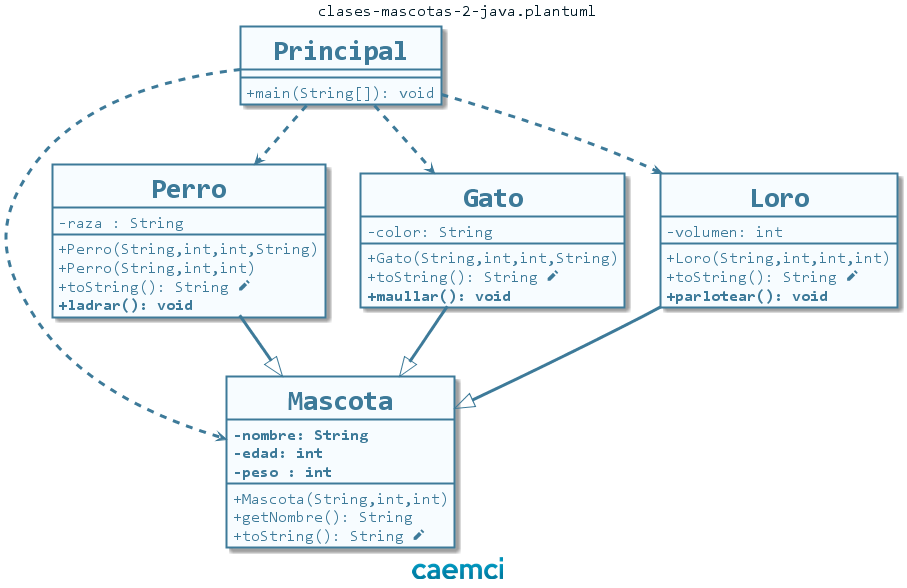

The diagram above was rendered by PlantUML. Its source (embedded in the PNG):
@startuml clases-mascotas-2-java

skinparam BackgroundColor transparent
skinparam DefaultFontName Consolas

skinparam class {
    BackgroundColor #f7fcff
    ArrowColor #3d7a99
    BorderColor #3d7a99
    FontColor #3d7a99
    FontStyle Bold
    FontSize 28
    BorderThickness 2
    AttributeIconSize 0
    AttributeFontColor #3d7a99
    AttributeFontSize 16
    AttributeFontStyle Regular 
    ArrowThickness 3
    StereotypeFontColor #3d7a99
    StereotypeFontSize 16
    StereotypeFontStyle Italic Bold
}

skinparam package {
    BackgroundColor #51a3cc
    BorderColor #51a3cc
    FontColor #f7fcff
    FontStyle Bold
    BorderThickness 3
}

skinparam note {
    BackgroundColor #478eb2
    BorderColor #478eb2
    BorderThickness 2
    FontColor #f7fcff
    FontName Tahoma
    FontSize 16
    FontStyle Bold
}
hide circle

center header clases-mascotas-2-java.plantuml
skinparam header {
    FontColor #001926
    FontSize 16
}

center footer <img:texto.png>
class Principal {
    + main(String[]): void
}

class Mascota {
    **-nombre: String**
    **-edad: int**
    **-peso : int**
    + Mascota(String,int,int)
    + getNombre(): String
    + toString(): String <&pencil>
}

class Perro {
    - raza : String
    + Perro(String,int,int,String)
    + Perro(String,int,int)
    + toString(): String <&pencil>
    **+ladrar(): void**
}

class Gato {
    - color: String
    + Gato(String,int,int,String)
    + toString(): String <&pencil>
    **+maullar(): void**
}

class Loro {
    - volumen: int
    + Loro(String,int,int,int)
    + toString(): String <&pencil>
    **+parlotear(): void**
}

Perro --|> Mascota
Gato --|> Mascota
Loro --|> Mascota
Principal ..> Mascota
Principal ..> Perro
Principal ..> Gato
Principal ..> Loro
@enduml